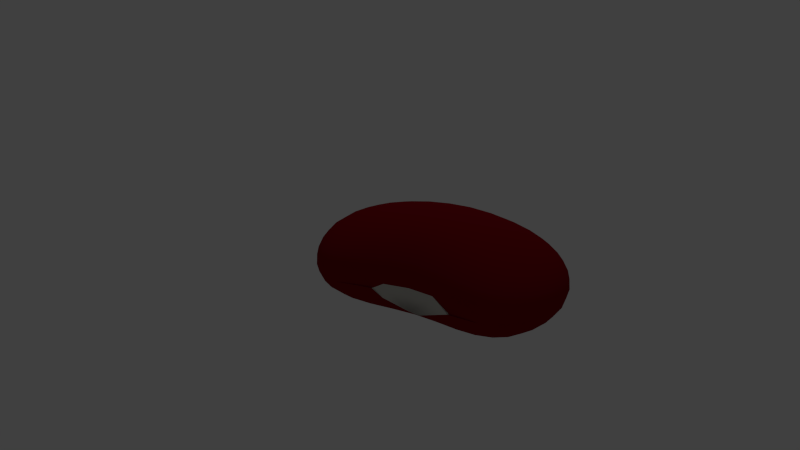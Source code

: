 # Source: LBSR_Bean.blend  (saved by Blender 2.73.0; exported with 4.5.12 LTS)
import bpy
from mathutils import Matrix  # noqa: F401  (used for matrix-valued properties, if any)

bpy.ops.wm.read_factory_settings(use_empty=True)
scene = bpy.context.scene
scene.name = 'Scene'

# ---- collections
col_collection_1 = bpy.data.collections.new('Collection 1'); scene.collection.children.link(col_collection_1)

# ---- materials (node trees are filled in below, after node groups)
mat_material = bpy.data.materials.new('Material')
mat_material.alpha_threshold = 0.0
mat_material.diffuse_color = (0.2266, 0.003594, 0.0079, 1.0)
mat_material.roughness = 0.5
mat_material.line_color = (0.0, 0.0, 0.0, 1.0)
mat_material_002 = bpy.data.materials.new('Material.002')
mat_material_002.alpha_threshold = 0.0
mat_material_002.roughness = 0.5

# ---- material node trees
mat_material_002.use_nodes = True; mat_material_002.node_tree.nodes.clear()
_N = mat_material_002.node_tree.nodes; _L = mat_material_002.node_tree.links
n0 = _N.new('ShaderNodeOutputMaterial'); n0.name = 'Material Output'; n0.location = (300, 300)
n1 = _N.new('ShaderNodeBsdfDiffuse'); n1.name = 'Diffuse BSDF'; n1.location = (10, 300)
n1.inputs[0].default_value = (0.6152, 0.5958, 0.5399, 1.0)
_L.new(n1.outputs[0], n0.inputs[0])
n0.is_active_output = True

# ---- world
world_world = bpy.data.worlds.new('World'); scene.world = world_world
world_world.color = (0.05088, 0.05088, 0.05088)
world_world.use_sun_shadow = False
world_world.sun_shadow_jitter_overblur = 0.0
world_world.cycles.sampling_method = 'MANUAL'
world_world.cycles.sample_map_resolution = 256

# ---- cameras
cam_camera = bpy.data.cameras.new('Camera')
cam_camera.clip_end = 100.0
cam_camera.lens = 35.0
cam_camera.sensor_width = 32.0
cam_camera.sensor_height = 18.0
cam_camera.ortho_scale = 7.314
cam_camera.dof.focus_distance = 0.0

# ---- lights
light_lamp = bpy.data.lights.new('Lamp', 'POINT')
light_lamp.transmission_factor = 0.0
light_lamp.cutoff_distance = 30.0
light_lamp.energy = 100.0
light_lamp.shadow_buffer_clip_start = 1.001
light_lamp.shadow_soft_size = 0.1
light_lamp.shadow_maximum_resolution = 0.006
light_lamp.use_absolute_resolution = True
light_lamp.cycles.use_multiple_importance_sampling = False

# ---- meshes
me_cube = bpy.data.meshes.new('Cube')
me_cube.from_pydata([(0.04257, 1.118e-07, -0.8492), (0.1784, 7.823e-08, -0.8346), (0.3375, 3.725e-08, -0.7912), (0.4884, -1.118e-08, -0.7189), (0.03265, -0.1723, -0.8346), (0.01202, -0.3375, -0.7912), (6.59e-05, -0.4884, -0.7189), (-0.07221, 1.416e-07, -0.8346), (-0.1752, 1.621e-07, -0.7912), (-0.2743, 1.751e-07, -0.7189), (0.03265, 0.1723, -0.8346), (0.01202, 0.3375, -0.7912), (6.609e-05, 0.4884, -0.7189), (0.1725, 0.1693, -0.8203), (0.3315, 0.1632, -0.7775), (0.4798, 0.1571, -0.7064), (0.1632, 0.3315, -0.7775), (0.319, 0.319, -0.7374), (0.4598, 0.3049, -0.6717), (0.1571, 0.4798, -0.7064), (0.3049, 0.4598, -0.6717), (0.4342, 0.4342, -0.6178), (0.1725, -0.1693, -0.8203), (0.1632, -0.3315, -0.7775), (0.1571, -0.4798, -0.7064), (0.3315, -0.1632, -0.7775), (0.319, -0.319, -0.7374), (0.3049, -0.4598, -0.6717), (0.4798, -0.1571, -0.7064), (0.4598, -0.3049, -0.6717), (0.4342, -0.4342, -0.6178), (-0.08625, -0.1693, -0.8203), (-0.192, -0.1632, -0.7775), (-0.2923, -0.1571, -0.7064), (-0.1182, -0.3315, -0.7775), (-0.2311, -0.319, -0.7374), (-0.3322, -0.3049, -0.6717), (-0.1459, -0.4798, -0.7064), (-0.2681, -0.4598, -0.6717), (-0.367, -0.4342, -0.6178), (-0.08625, 0.1693, -0.8203), (-0.1182, 0.3315, -0.7775), (-0.1459, 0.4798, -0.7064), (-0.192, 0.1632, -0.7775), (-0.2311, 0.319, -0.7374), (-0.2681, 0.4598, -0.6717), (-0.2923, 0.1571, -0.7064), (-0.3322, 0.3049, -0.6717), (-0.367, 0.4342, -0.6178), (0.01927, -1.634e-07, 0.8492), (0.01312, 0.1723, 0.8346), (0.002218, 0.3375, 0.7912), (5.215e-08, 0.4884, 0.7189), (-0.1061, -1.08e-07, 0.8346), (-0.2123, -4.657e-08, 0.7912), (-0.3072, 7.451e-09, 0.7189), (0.01312, -0.1723, 0.8346), (0.002218, -0.3375, 0.7912), (-2.533e-07, -0.4884, 0.7189), (0.1723, -2.198e-07, 0.8346), (0.3375, -2.626e-07, 0.7912), (0.4884, -2.98e-07, 0.7189), (0.1693, 0.1693, 0.8203), (0.1632, 0.3315, 0.7775), (0.1571, 0.4798, 0.7064), (0.3315, 0.1632, 0.7775), (0.319, 0.319, 0.7374), (0.3049, 0.4598, 0.6717), (0.4798, 0.1571, 0.7064), (0.4598, 0.3049, 0.6717), (0.4342, 0.4342, 0.6178), (-0.1162, 0.1693, 0.8203), (-0.2253, 0.1632, 0.7775), (-0.3218, 0.1571, 0.7064), (-0.1382, 0.3315, 0.7775), (-0.2554, 0.319, 0.7374), (-0.3547, 0.3049, 0.6717), (-0.1539, 0.4798, 0.7064), (-0.2819, 0.4598, 0.6717), (-0.3819, 0.4342, 0.6178), (-0.1162, -0.1693, 0.8203), (-0.1382, -0.3315, 0.7775), (-0.1539, -0.4798, 0.7064), (-0.2253, -0.1632, 0.7775), (-0.2554, -0.319, 0.7374), (-0.2819, -0.4598, 0.6717), (-0.3218, -0.1571, 0.7064), (-0.3547, -0.3049, 0.6717), (-0.3819, -0.4342, 0.6178), (0.1693, -0.1693, 0.8203), (0.3315, -0.1632, 0.7775), (0.4798, -0.1571, 0.7064), (0.1632, -0.3315, 0.7775), (0.319, -0.319, 0.7374), (0.4598, -0.3049, 0.6717), (0.1571, -0.4798, 0.7064), (0.3049, -0.4598, 0.6717), (0.4342, -0.4342, 0.6178), (0.8492, -2.519e-07, 0.0), (0.8346, 0.1723, 0.0), (0.7912, 0.3375, -9.313e-10), (0.7189, 0.4884, 0.0), (0.8346, -2.794e-07, 0.1723), (0.7912, -3.017e-07, 0.3375), (0.7189, -3.204e-07, 0.4884), (0.8346, -0.1723, 0.0), (0.7912, -0.3375, 9.313e-10), (0.7189, -0.4884, 0.0), (0.8346, -2.161e-07, -0.1723), (0.7912, -1.658e-07, -0.3375), (0.7189, -1.155e-07, -0.4884), (0.8203, 0.1693, -0.1693), (0.7775, 0.3315, -0.1632), (0.7064, 0.4798, -0.1571), (0.7775, 0.1632, -0.3315), (0.7374, 0.319, -0.319), (0.6717, 0.4598, -0.3049), (0.7064, 0.1571, -0.4798), (0.6717, 0.3049, -0.4598), (0.6178, 0.4342, -0.4342), (0.8203, 0.1693, 0.1693), (0.7775, 0.1632, 0.3315), (0.7064, 0.1571, 0.4798), (0.7775, 0.3315, 0.1632), (0.7374, 0.319, 0.319), (0.6717, 0.3049, 0.4598), (0.7064, 0.4798, 0.1571), (0.6717, 0.4598, 0.3049), (0.6178, 0.4342, 0.4342), (0.8203, -0.1693, 0.1693), (0.7775, -0.3315, 0.1632), (0.7064, -0.4798, 0.1571), (0.7775, -0.1632, 0.3315), (0.7374, -0.319, 0.319), (0.6717, -0.4598, 0.3049), (0.7064, -0.1571, 0.4798), (0.6717, -0.3049, 0.4598), (0.6178, -0.4342, 0.4342), (0.8203, -0.1693, -0.1693), (0.7775, -0.1632, -0.3315), (0.7064, -0.1571, -0.4798), (0.7775, -0.3315, -0.1632), (0.7374, -0.319, -0.319), (0.6717, -0.3049, -0.4598), (0.7064, -0.4798, -0.1571), (0.6717, -0.4598, -0.3049), (0.6178, -0.4342, -0.4342), (-2.515e-07, -0.8492, 0.0), (0.1723, -0.8346, 0.0), (0.3375, -0.7912, -9.313e-10), (0.4884, -0.7189, 0.0), (-2.757e-07, -0.8346, 0.1723), (-2.868e-07, -0.7912, 0.3375), (-2.906e-07, -0.7189, 0.4884), (-0.1723, -0.8346, 0.0), (-0.3375, -0.7912, 9.313e-10), (-0.4884, -0.7189, 0.0), (-2.235e-07, -0.8346, -0.1723), (-1.9e-07, -0.7912, -0.3375), (-1.49e-07, -0.7189, -0.4884), (0.1693, -0.8203, -0.1693), (0.3315, -0.7775, -0.1632), (0.4798, -0.7064, -0.1571), (0.1632, -0.7775, -0.3315), (0.319, -0.7374, -0.319), (0.4598, -0.6717, -0.3049), (0.1571, -0.7064, -0.4798), (0.3049, -0.6717, -0.4598), (0.4342, -0.6178, -0.4342), (0.1693, -0.8203, 0.1693), (0.1632, -0.7775, 0.3315), (0.1571, -0.7064, 0.4798), (0.3315, -0.7775, 0.1632), (0.319, -0.7374, 0.319), (0.3049, -0.6717, 0.4598), (0.4798, -0.7064, 0.1571), (0.4598, -0.6717, 0.3049), (0.4342, -0.6178, 0.4342), (-0.1693, -0.8203, 0.1693), (-0.3315, -0.7775, 0.1632), (-0.4798, -0.7064, 0.1571), (-0.1632, -0.7775, 0.3315), (-0.319, -0.7374, 0.319), (-0.4596, -0.6717, 0.3049), (-0.1571, -0.7064, 0.4798), (-0.3049, -0.6717, 0.4598), (-0.4298, -0.6178, 0.4342), (-0.1693, -0.8203, -0.1693), (-0.1632, -0.7775, -0.3315), (-0.1571, -0.7064, -0.4798), (-0.3315, -0.7775, -0.1632), (-0.319, -0.7374, -0.319), (-0.3049, -0.6717, -0.4598), (-0.4798, -0.7064, -0.1571), (-0.4589, -0.6717, -0.3049), (-0.4265, -0.6178, -0.4342), (-0.5927, 1.763e-07, -0.2661), (-0.6147, -0.08368, -0.2564), (-0.6505, -0.2902, -0.01642), (-0.6583, -0.4884, 0.0), (-0.5781, 1.527e-07, 0.1723), (-0.5347, 1.22e-07, 0.3375), (-0.4702, 9.313e-08, 0.4884), (-0.6147, 0.1723, -0.1143), (-0.6505, 0.2333, 0.06935), (-0.6583, 0.4884, 0.0), (-0.5781, 1.863e-07, -0.1723), (-0.5347, 1.853e-07, -0.3375), (-0.4624, 1.9e-07, -0.4884), (-0.5992, -0.1693, -0.1693), (-0.6338, -0.3315, -0.1632), (-0.6416, -0.4798, -0.1571), (-0.5541, -0.1632, -0.3315), (-0.587, -0.319, -0.319), (-0.5963, -0.4598, -0.3049), (-0.4807, -0.1571, -0.4798), (-0.5139, -0.3049, -0.4598), (-0.5298, -0.4342, -0.4342), (-0.5992, -0.1693, 0.1789), (-0.5541, -0.1632, 0.3315), (-0.4879, -0.1571, 0.4798), (-0.6338, -0.2943, -0.02438), (-0.587, -0.319, 0.319), (-0.5207, -0.3049, 0.4598), (-0.6416, -0.4798, 0.1571), (-0.5973, -0.4598, 0.3049), (-0.5362, -0.4342, 0.4342), (-0.5992, 0.1693, 0.1445), (-0.6338, 0.2292, 0.05879), (-0.6416, 0.4798, 0.1571), (-0.5541, 0.1632, 0.3315), (-0.587, 0.319, 0.319), (-0.5973, 0.4598, 0.3049), (-0.4879, 0.1571, 0.4798), (-0.5207, 0.3049, 0.4598), (-0.5362, 0.4342, 0.4342), (-0.5992, 0.1693, -0.1693), (-0.5541, 0.1632, -0.3315), (-0.4807, 0.1571, -0.4798), (-0.6338, 0.3315, -0.1632), (-0.587, 0.319, -0.319), (-0.5139, 0.3049, -0.4598), (-0.6416, 0.4798, -0.1571), (-0.5963, 0.4598, -0.3049), (-0.5298, 0.4342, -0.4342), (1.899e-07, 0.8492, 0.0), (0.1723, 0.8346, 0.0), (0.3375, 0.7912, 9.313e-10), (0.4884, 0.7189, 0.0), (1.863e-07, 0.8346, -0.1723), (1.714e-07, 0.7912, -0.3375), (1.639e-07, 0.7189, -0.4884), (-0.1723, 0.8346, 0.0), (-0.3375, 0.7912, -9.313e-10), (-0.4884, 0.7189, 0.0), (1.825e-07, 0.8346, 0.1723), (1.602e-07, 0.7912, 0.3375), (1.378e-07, 0.7189, 0.4884), (0.1693, 0.8203, 0.1693), (0.3315, 0.7775, 0.1632), (0.4798, 0.7064, 0.1571), (0.1632, 0.7775, 0.3315), (0.319, 0.7374, 0.319), (0.4598, 0.6717, 0.3049), (0.1571, 0.7064, 0.4798), (0.3049, 0.6717, 0.4598), (0.4342, 0.6178, 0.4342), (0.1693, 0.8203, -0.1693), (0.1632, 0.7775, -0.3315), (0.1571, 0.7064, -0.4798), (0.3315, 0.7775, -0.1632), (0.319, 0.7374, -0.319), (0.3049, 0.6717, -0.4598), (0.4798, 0.7064, -0.1571), (0.4598, 0.6717, -0.3049), (0.4342, 0.6178, -0.4342), (-0.1693, 0.8203, -0.1693), (-0.3315, 0.7775, -0.1632), (-0.4798, 0.7064, -0.1571), (-0.1632, 0.7775, -0.3315), (-0.319, 0.7374, -0.319), (-0.4589, 0.6717, -0.3049), (-0.1571, 0.7064, -0.4798), (-0.3049, 0.6717, -0.4598), (-0.4265, 0.6178, -0.4342), (-0.1693, 0.8203, 0.1693), (-0.1632, 0.7775, 0.3315), (-0.1571, 0.7064, 0.4798), (-0.3315, 0.7775, 0.1632), (-0.319, 0.7374, 0.319), (-0.3049, 0.6717, 0.4598), (-0.4798, 0.7064, 0.1571), (-0.4596, 0.6717, 0.3049), (-0.4298, 0.6178, 0.4342), (0.54, 0.4199, -0.54), (0.5795, 0.2976, -0.5795), (0.6071, 0.1541, -0.6071), (0.6179, -6.24e-08, -0.6179), (0.6071, -0.1541, -0.6071), (0.5795, -0.2976, -0.5795), (0.54, -0.4199, -0.54), (0.4199, 0.54, -0.54), (0.2976, 0.5795, -0.5795), (0.1541, 0.6071, -0.6071), (1.448e-07, 0.6179, -0.6179), (-0.1541, 0.6071, -0.6071), (-0.2908, 0.5795, -0.5795), (-0.3935, 0.54, -0.54), (0.54, 0.54, -0.4199), (0.5795, 0.5795, -0.2976), (0.6071, 0.6071, -0.1541), (0.6179, 0.6179, 0.0), (0.6071, 0.6071, 0.1541), (0.5795, 0.5795, 0.2976), (0.54, 0.54, 0.4199), (0.4199, -0.54, -0.54), (0.2976, -0.5795, -0.5795), (0.1541, -0.6071, -0.6071), (-1.029e-07, -0.6179, -0.6179), (-0.1541, -0.6071, -0.6071), (-0.2908, -0.5795, -0.5795), (-0.3935, -0.54, -0.54), (0.54, -0.54, -0.4199), (0.5795, -0.5795, -0.2976), (0.6071, -0.6071, -0.1541), (0.6179, -0.6179, 0.0), (0.6071, -0.6071, 0.1541), (0.5795, -0.5795, 0.2976), (0.54, -0.54, 0.4199), (-0.4517, -0.4199, -0.54), (-0.4263, -0.2976, -0.5795), (-0.3898, -0.1541, -0.6071), (-0.3716, 1.863e-07, -0.6179), (-0.3898, 0.1541, -0.6071), (-0.4263, 0.2976, -0.5795), (-0.4517, 0.4199, -0.54), (-0.5042, -0.54, -0.4199), (-0.5564, -0.5795, -0.2976), (-0.5933, -0.6071, -0.1541), (-0.6078, -0.6179, 0.0), (-0.5934, -0.6071, 0.1541), (-0.5587, -0.5795, 0.2976), (-0.5096, -0.54, 0.4199), (-0.5042, 0.54, -0.4199), (-0.5564, 0.5795, -0.2976), (-0.5933, 0.6071, -0.1541), (-0.6078, 0.6179, 0.0), (-0.5934, 0.6071, 0.1541), (-0.5587, 0.5795, 0.2976), (-0.5096, 0.54, 0.4199), (0.54, 0.4199, 0.54), (0.5795, 0.2976, 0.5795), (0.6071, 0.1541, 0.6071), (0.6179, -3.185e-07, 0.6179), (0.6071, -0.1541, 0.6071), (0.5795, -0.2976, 0.5795), (0.54, -0.4199, 0.54), (0.4199, 0.54, 0.54), (0.2976, 0.5795, 0.5795), (0.1541, 0.6071, 0.6071), (1.034e-07, 0.6179, 0.6179), (-0.1541, 0.6071, 0.6071), (-0.2954, 0.5795, 0.5795), (-0.4016, 0.54, 0.54), (0.4199, -0.54, 0.54), (0.2976, -0.5795, 0.5795), (0.1541, -0.6071, 0.6071), (-2.808e-07, -0.6179, 0.6179), (-0.1541, -0.6071, 0.6071), (-0.2954, -0.5795, 0.5795), (-0.4016, -0.54, 0.54), (-0.4635, -0.4199, 0.54), (-0.4423, -0.2976, 0.5795), (-0.4099, -0.1541, 0.6071), (-0.3941, 5.681e-08, 0.6179), (-0.4099, 0.1541, 0.6071), (-0.4423, 0.2976, 0.5795), (-0.4635, 0.4199, 0.54), (0.5015, 0.5015, -0.5015), (0.5015, -0.5015, -0.5015), (-0.4535, -0.5015, -0.5015), (-0.4535, 0.5015, -0.5015), (0.5015, 0.5015, 0.5015), (0.5015, -0.5015, 0.5015), (-0.4623, -0.5015, 0.5015), (-0.4623, 0.5015, 0.5015)], [], [(0, 10, 13, 1), (1, 13, 14, 2), (2, 14, 15, 3), (3, 15, 296, 297), (10, 11, 16, 13), (13, 16, 17, 14), (14, 17, 18, 15), (15, 18, 295, 296), (11, 12, 19, 16), (16, 19, 20, 17), (17, 20, 21, 18), (18, 21, 294, 295), (12, 304, 303, 19), (19, 303, 302, 20), (20, 302, 301, 21), (21, 301, 378, 294), (0, 1, 22, 4), (4, 22, 23, 5), (5, 23, 24, 6), (6, 24, 317, 318), (1, 2, 25, 22), (22, 25, 26, 23), (23, 26, 27, 24), (24, 27, 316, 317), (2, 3, 28, 25), (25, 28, 29, 26), (26, 29, 30, 27), (27, 30, 315, 316), (3, 297, 298, 28), (28, 298, 299, 29), (29, 299, 300, 30), (30, 300, 379, 315), (0, 4, 31, 7), (7, 31, 32, 8), (8, 32, 33, 9), (9, 33, 331, 332), (4, 5, 34, 31), (31, 34, 35, 32), (32, 35, 36, 33), (33, 36, 330, 331), (5, 6, 37, 34), (34, 37, 38, 35), (35, 38, 39, 36), (36, 39, 329, 330), (6, 318, 319, 37), (37, 319, 320, 38), (38, 320, 321, 39), (39, 321, 380, 329), (0, 7, 40, 10), (10, 40, 41, 11), (11, 41, 42, 12), (12, 42, 305, 304), (7, 8, 43, 40), (40, 43, 44, 41), (41, 44, 45, 42), (42, 45, 306, 305), (8, 9, 46, 43), (43, 46, 47, 44), (44, 47, 48, 45), (45, 48, 307, 306), (9, 332, 333, 46), (46, 333, 334, 47), (47, 334, 335, 48), (48, 335, 381, 307), (49, 59, 62, 50), (50, 62, 63, 51), (51, 63, 64, 52), (52, 64, 359, 360), (59, 60, 65, 62), (62, 65, 66, 63), (63, 66, 67, 64), (64, 67, 358, 359), (60, 61, 68, 65), (65, 68, 69, 66), (66, 69, 70, 67), (67, 70, 357, 358), (61, 353, 352, 68), (68, 352, 351, 69), (69, 351, 350, 70), (70, 350, 382, 357), (49, 50, 71, 53), (53, 71, 72, 54), (54, 72, 73, 55), (55, 73, 375, 374), (50, 51, 74, 71), (71, 74, 75, 72), (72, 75, 76, 73), (73, 76, 376, 375), (51, 52, 77, 74), (74, 77, 78, 75), (75, 78, 79, 76), (76, 79, 377, 376), (52, 360, 361, 77), (77, 361, 362, 78), (78, 362, 363, 79), (79, 363, 385, 377), (49, 53, 80, 56), (56, 80, 81, 57), (57, 81, 82, 58), (58, 82, 368, 367), (53, 54, 83, 80), (80, 83, 84, 81), (81, 84, 85, 82), (82, 85, 369, 368), (54, 55, 86, 83), (83, 86, 87, 84), (84, 87, 88, 85), (85, 88, 370, 369), (55, 374, 373, 86), (86, 373, 372, 87), (87, 372, 371, 88), (88, 371, 384, 370), (49, 56, 89, 59), (59, 89, 90, 60), (60, 90, 91, 61), (61, 91, 354, 353), (56, 57, 92, 89), (89, 92, 93, 90), (90, 93, 94, 91), (91, 94, 355, 354), (57, 58, 95, 92), (92, 95, 96, 93), (93, 96, 97, 94), (94, 97, 356, 355), (58, 367, 366, 95), (95, 366, 365, 96), (96, 365, 364, 97), (97, 364, 383, 356), (98, 108, 111, 99), (99, 111, 112, 100), (100, 112, 113, 101), (101, 113, 310, 311), (108, 109, 114, 111), (111, 114, 115, 112), (112, 115, 116, 113), (113, 116, 309, 310), (109, 110, 117, 114), (114, 117, 118, 115), (115, 118, 119, 116), (116, 119, 308, 309), (110, 297, 296, 117), (117, 296, 295, 118), (118, 295, 294, 119), (119, 294, 378, 308), (98, 99, 120, 102), (102, 120, 121, 103), (103, 121, 122, 104), (104, 122, 352, 353), (99, 100, 123, 120), (120, 123, 124, 121), (121, 124, 125, 122), (122, 125, 351, 352), (100, 101, 126, 123), (123, 126, 127, 124), (124, 127, 128, 125), (125, 128, 350, 351), (101, 311, 312, 126), (126, 312, 313, 127), (127, 313, 314, 128), (128, 314, 382, 350), (98, 102, 129, 105), (105, 129, 130, 106), (106, 130, 131, 107), (107, 131, 326, 325), (102, 103, 132, 129), (129, 132, 133, 130), (130, 133, 134, 131), (131, 134, 327, 326), (103, 104, 135, 132), (132, 135, 136, 133), (133, 136, 137, 134), (134, 137, 328, 327), (104, 353, 354, 135), (135, 354, 355, 136), (136, 355, 356, 137), (137, 356, 383, 328), (98, 105, 138, 108), (108, 138, 139, 109), (109, 139, 140, 110), (110, 140, 298, 297), (105, 106, 141, 138), (138, 141, 142, 139), (139, 142, 143, 140), (140, 143, 299, 298), (106, 107, 144, 141), (141, 144, 145, 142), (142, 145, 146, 143), (143, 146, 300, 299), (107, 325, 324, 144), (144, 324, 323, 145), (145, 323, 322, 146), (146, 322, 379, 300), (147, 157, 160, 148), (148, 160, 161, 149), (149, 161, 162, 150), (150, 162, 324, 325), (157, 158, 163, 160), (160, 163, 164, 161), (161, 164, 165, 162), (162, 165, 323, 324), (158, 159, 166, 163), (163, 166, 167, 164), (164, 167, 168, 165), (165, 168, 322, 323), (159, 318, 317, 166), (166, 317, 316, 167), (167, 316, 315, 168), (168, 315, 379, 322), (147, 148, 169, 151), (151, 169, 170, 152), (152, 170, 171, 153), (153, 171, 366, 367), (148, 149, 172, 169), (169, 172, 173, 170), (170, 173, 174, 171), (171, 174, 365, 366), (149, 150, 175, 172), (172, 175, 176, 173), (173, 176, 177, 174), (174, 177, 364, 365), (150, 325, 326, 175), (175, 326, 327, 176), (176, 327, 328, 177), (177, 328, 383, 364), (147, 151, 178, 154), (154, 178, 179, 155), (155, 179, 180, 156), (156, 180, 340, 339), (151, 152, 181, 178), (178, 181, 182, 179), (179, 182, 183, 180), (180, 183, 341, 340), (152, 153, 184, 181), (181, 184, 185, 182), (182, 185, 186, 183), (183, 186, 342, 341), (153, 367, 368, 184), (184, 368, 369, 185), (185, 369, 370, 186), (186, 370, 384, 342), (147, 154, 187, 157), (157, 187, 188, 158), (158, 188, 189, 159), (159, 189, 319, 318), (154, 155, 190, 187), (187, 190, 191, 188), (188, 191, 192, 189), (189, 192, 320, 319), (155, 156, 193, 190), (190, 193, 194, 191), (191, 194, 195, 192), (192, 195, 321, 320), (156, 339, 338, 193), (193, 338, 337, 194), (194, 337, 336, 195), (195, 336, 380, 321), (196, 206, 209, 197), (197, 209, 210, 198), (198, 210, 211, 199), (199, 211, 338, 339), (206, 207, 212, 209), (209, 212, 213, 210), (210, 213, 214, 211), (211, 214, 337, 338), (207, 208, 215, 212), (212, 215, 216, 213), (213, 216, 217, 214), (214, 217, 336, 337), (208, 332, 331, 215), (215, 331, 330, 216), (216, 330, 329, 217), (217, 329, 380, 336), (196, 197, 218, 200), (200, 218, 219, 201), (201, 219, 220, 202), (202, 220, 373, 374), (197, 198, 221, 218), (218, 221, 222, 219), (219, 222, 223, 220), (220, 223, 372, 373), (198, 199, 224, 221), (221, 224, 225, 222), (222, 225, 226, 223), (223, 226, 371, 372), (199, 339, 340, 224), (224, 340, 341, 225), (225, 341, 342, 226), (226, 342, 384, 371), (196, 200, 227, 203), (203, 227, 228, 204), (204, 228, 229, 205), (205, 229, 347, 346), (200, 201, 230, 227), (227, 230, 231, 228), (228, 231, 232, 229), (229, 232, 348, 347), (201, 202, 233, 230), (230, 233, 234, 231), (231, 234, 235, 232), (232, 235, 349, 348), (202, 374, 375, 233), (233, 375, 376, 234), (234, 376, 377, 235), (235, 377, 385, 349), (196, 203, 236, 206), (206, 236, 237, 207), (207, 237, 238, 208), (208, 238, 333, 332), (203, 204, 239, 236), (236, 239, 240, 237), (237, 240, 241, 238), (238, 241, 334, 333), (204, 205, 242, 239), (239, 242, 243, 240), (240, 243, 244, 241), (241, 244, 335, 334), (205, 346, 345, 242), (242, 345, 344, 243), (243, 344, 343, 244), (244, 343, 381, 335), (245, 255, 258, 246), (246, 258, 259, 247), (247, 259, 260, 248), (248, 260, 312, 311), (255, 256, 261, 258), (258, 261, 262, 259), (259, 262, 263, 260), (260, 263, 313, 312), (256, 257, 264, 261), (261, 264, 265, 262), (262, 265, 266, 263), (263, 266, 314, 313), (257, 360, 359, 264), (264, 359, 358, 265), (265, 358, 357, 266), (266, 357, 382, 314), (245, 246, 267, 249), (249, 267, 268, 250), (250, 268, 269, 251), (251, 269, 303, 304), (246, 247, 270, 267), (267, 270, 271, 268), (268, 271, 272, 269), (269, 272, 302, 303), (247, 248, 273, 270), (270, 273, 274, 271), (271, 274, 275, 272), (272, 275, 301, 302), (248, 311, 310, 273), (273, 310, 309, 274), (274, 309, 308, 275), (275, 308, 378, 301), (245, 249, 276, 252), (252, 276, 277, 253), (253, 277, 278, 254), (254, 278, 345, 346), (249, 250, 279, 276), (276, 279, 280, 277), (277, 280, 281, 278), (278, 281, 344, 345), (250, 251, 282, 279), (279, 282, 283, 280), (280, 283, 284, 281), (281, 284, 343, 344), (251, 304, 305, 282), (282, 305, 306, 283), (283, 306, 307, 284), (284, 307, 381, 343), (245, 252, 285, 255), (255, 285, 286, 256), (256, 286, 287, 257), (257, 287, 361, 360), (252, 253, 288, 285), (285, 288, 289, 286), (286, 289, 290, 287), (287, 290, 362, 361), (253, 254, 291, 288), (288, 291, 292, 289), (289, 292, 293, 290), (290, 293, 363, 362), (254, 346, 347, 291), (291, 347, 348, 292), (292, 348, 349, 293), (293, 349, 385, 363)])
me_cube.polygons.foreach_set('use_smooth', [True] * 384)
me_cube.polygons.foreach_set('material_index', [0, 0, 0, 0, 0, 0, 0, 0, 0, 0, 0, 0, 0, 0, 0, 0, 0, 0, 0, 0, 0, 0, 0, 0, 0, 0, 0, 0, 0, 0, 0, 0, 0, 0, 0, 0, 0, 0, 0, 0, 0, 0, 0, 0, 0, 0, 0, 0, 0, 0, 0, 0, 0, 0, 0, 0, 0, 0, 0, 0, 0, 0, 0, 0, 0, 0, 0, 0, 0, 0, 0, 0, 0, 0, 0, 0, 0, 0, 0, 0, 0, 0, 0, 0, 0, 0, 0, 0, 0, 0, 0, 0, 0, 0, 0, 0, 0, 0, 0, 0, 0, 0, 0, 0, 0, 0, 0, 0, 0, 0, 0, 0, 0, 0, 0, 0, 0, 0, 0, 0, 0, 0, 0, 0, 0, 0, 0, 0, 0, 0, 0, 0, 0, 0, 0, 0, 0, 0, 0, 0, 0, 0, 0, 0, 0, 0, 0, 0, 0, 0, 0, 0, 0, 0, 0, 0, 0, 0, 0, 0, 0, 0, 0, 0, 0, 0, 0, 0, 0, 0, 0, 0, 0, 0, 0, 0, 0, 0, 0, 0, 0, 0, 0, 0, 0, 0, 0, 0, 0, 0, 0, 0, 0, 0, 0, 0, 0, 0, 0, 0, 0, 0, 0, 0, 0, 0, 0, 0, 0, 0, 0, 0, 0, 0, 0, 0, 0, 0, 0, 0, 0, 0, 0, 0, 0, 0, 0, 0, 0, 0, 0, 0, 0, 0, 0, 0, 0, 0, 0, 0, 0, 0, 0, 0, 0, 0, 0, 0, 0, 0, 0, 0, 0, 0, 0, 0, 0, 0, 0, 0, 0, 0, 0, 0, 0, 0, 0, 0, 0, 0, 0, 0, 1, 0, 0, 0, 1, 0, 0, 0, 0, 0, 0, 0, 0, 0, 0, 0, 1, 1, 0, 0, 0, 0, 0, 0, 0, 0, 0, 0, 0, 0, 0, 0, 0, 0, 0, 0, 0, 0, 0, 0, 0, 0, 0, 0, 0, 0, 0, 0, 0, 0, 0, 0, 0, 0, 0, 0, 0, 0, 0, 0, 0, 0, 0, 0, 0, 0, 0, 0, 0, 0, 0, 0, 0, 0, 0, 0, 0, 0, 0, 0, 0, 0, 0, 0, 0, 0, 0, 0, 0, 0, 0, 0, 0, 0, 0, 0, 0, 0, 0, 0, 0, 0, 0, 0, 0, 0, 0, 0, 0, 0, 0, 0])
_uv = me_cube.uv_layers.new(name='UVMap')
_uv.uv.foreach_set('vector', [0.4923, 0.4947, 0.4748, 0.4949, 0.4758, 0.5056, 0.4926, 0.5051, 0.4926, 0.5051, 0.4758, 0.5056, 0.4771, 0.5182, 0.493, 0.5178, 0.493, 0.5178, 0.4771, 0.5182, 0.4782, 0.5307, 0.4934, 0.5305, 0.4934, 0.5305, 0.4782, 0.5307, 0.4789, 0.5425, 0.4937, 0.5425, 0.4748, 0.4949, 0.4579, 0.4952, 0.4595, 0.5067, 0.4758, 0.5056, 0.4758, 0.5056, 0.4595, 0.5067, 0.4617, 0.519, 0.4771, 0.5182, 0.4771, 0.5182, 0.4617, 0.519, 0.4638, 0.5309, 0.4782, 0.5307, 0.4782, 0.5307, 0.4638, 0.5309, 0.465, 0.542, 0.4789, 0.5425, 0.4579, 0.4952, 0.4422, 0.4972, 0.4444, 0.5091, 0.4595, 0.5067, 0.4595, 0.5067, 0.4444, 0.5091, 0.4475, 0.5207, 0.4617, 0.519, 0.4617, 0.519, 0.4475, 0.5207, 0.4509, 0.5313, 0.4638, 0.5309, 0.4638, 0.5309, 0.4509, 0.5313, 0.4528, 0.5411, 0.465, 0.542, 0.4422, 0.4972, 0.4285, 0.5011, 0.4312, 0.5127, 0.4444, 0.5091, 0.4444, 0.5091, 0.4312, 0.5127, 0.4353, 0.5237, 0.4475, 0.5207, 0.4475, 0.5207, 0.4353, 0.5237, 0.4402, 0.5334, 0.4509, 0.5313, 0.4509, 0.5313, 0.4402, 0.5334, 0.4445, 0.5401, 0.4528, 0.5411, 0.4923, 0.4947, 0.4926, 0.5051, 0.5095, 0.5048, 0.5097, 0.4941, 0.5097, 0.4941, 0.5095, 0.5048, 0.5257, 0.5053, 0.5265, 0.4937, 0.5265, 0.4937, 0.5257, 0.5053, 0.5408, 0.5071, 0.5422, 0.495, 0.5422, 0.495, 0.5408, 0.5071, 0.554, 0.5101, 0.5559, 0.4983, 0.4926, 0.5051, 0.493, 0.5178, 0.509, 0.5175, 0.5095, 0.5048, 0.5095, 0.5048, 0.509, 0.5175, 0.5243, 0.5178, 0.5257, 0.5053, 0.5257, 0.5053, 0.5243, 0.5178, 0.5384, 0.5188, 0.5408, 0.5071, 0.5408, 0.5071, 0.5384, 0.5188, 0.5507, 0.5214, 0.554, 0.5101, 0.493, 0.5178, 0.4934, 0.5305, 0.5085, 0.5301, 0.509, 0.5175, 0.509, 0.5175, 0.5085, 0.5301, 0.5229, 0.5297, 0.5243, 0.5178, 0.5243, 0.5178, 0.5229, 0.5297, 0.5357, 0.5296, 0.5384, 0.5188, 0.5384, 0.5188, 0.5357, 0.5296, 0.5463, 0.5313, 0.5507, 0.5214, 0.4934, 0.5305, 0.4937, 0.5425, 0.5084, 0.542, 0.5085, 0.5301, 0.5085, 0.5301, 0.5084, 0.542, 0.5222, 0.5409, 0.5229, 0.5297, 0.5229, 0.5297, 0.5222, 0.5409, 0.5342, 0.5395, 0.5357, 0.5296, 0.5357, 0.5296, 0.5342, 0.5395, 0.5424, 0.5382, 0.5463, 0.5313, 0.4923, 0.4947, 0.5097, 0.4941, 0.5093, 0.4857, 0.4919, 0.4866, 0.4919, 0.4866, 0.5093, 0.4857, 0.5086, 0.479, 0.4916, 0.4802, 0.4916, 0.4802, 0.5086, 0.479, 0.5079, 0.4734, 0.4912, 0.4748, 0.4912, 0.4748, 0.5079, 0.4734, 0.5075, 0.469, 0.4908, 0.4705, 0.5097, 0.4941, 0.5265, 0.4937, 0.5261, 0.4843, 0.5093, 0.4857, 0.5093, 0.4857, 0.5261, 0.4843, 0.5251, 0.4769, 0.5086, 0.479, 0.5086, 0.479, 0.5251, 0.4769, 0.5238, 0.4711, 0.5079, 0.4734, 0.5079, 0.4734, 0.5238, 0.4711, 0.5233, 0.4665, 0.5075, 0.469, 0.5265, 0.4937, 0.5422, 0.495, 0.5419, 0.4843, 0.5261, 0.4843, 0.5261, 0.4843, 0.5419, 0.4843, 0.5403, 0.4759, 0.5251, 0.4769, 0.5251, 0.4769, 0.5403, 0.4759, 0.538, 0.4698, 0.5238, 0.4711, 0.5238, 0.4711, 0.538, 0.4698, 0.5369, 0.4655, 0.5233, 0.4665, 0.5422, 0.495, 0.5559, 0.4983, 0.5557, 0.4869, 0.5419, 0.4843, 0.5419, 0.4843, 0.5557, 0.4869, 0.5535, 0.477, 0.5403, 0.4759, 0.5403, 0.4759, 0.5535, 0.477, 0.5499, 0.4701, 0.538, 0.4698, 0.538, 0.4698, 0.5499, 0.4701, 0.5461, 0.4665, 0.5369, 0.4655, 0.4923, 0.4947, 0.4919, 0.4866, 0.4745, 0.4864, 0.4748, 0.4949, 0.4748, 0.4949, 0.4745, 0.4864, 0.4575, 0.4858, 0.4579, 0.4952, 0.4579, 0.4952, 0.4575, 0.4858, 0.4416, 0.4865, 0.4422, 0.4972, 0.4422, 0.4972, 0.4416, 0.4865, 0.4278, 0.4897, 0.4285, 0.5011, 0.4919, 0.4866, 0.4916, 0.4802, 0.4745, 0.4797, 0.4745, 0.4864, 0.4745, 0.4864, 0.4745, 0.4797, 0.4578, 0.4784, 0.4575, 0.4858, 0.4575, 0.4858, 0.4578, 0.4784, 0.4424, 0.4781, 0.4416, 0.4865, 0.4416, 0.4865, 0.4424, 0.4781, 0.429, 0.4798, 0.4278, 0.4897, 0.4916, 0.4802, 0.4912, 0.4748, 0.4744, 0.4742, 0.4745, 0.4797, 0.4745, 0.4797, 0.4744, 0.4742, 0.4583, 0.4726, 0.4578, 0.4784, 0.4578, 0.4784, 0.4583, 0.4726, 0.4439, 0.4719, 0.4424, 0.4781, 0.4424, 0.4781, 0.4439, 0.4719, 0.4319, 0.4728, 0.429, 0.4798, 0.4912, 0.4748, 0.4908, 0.4705, 0.474, 0.4697, 0.4744, 0.4742, 0.4744, 0.4742, 0.474, 0.4697, 0.4581, 0.468, 0.4583, 0.4726, 0.4583, 0.4726, 0.4581, 0.468, 0.4444, 0.4676, 0.4439, 0.4719, 0.4439, 0.4719, 0.4444, 0.4676, 0.4352, 0.469, 0.4319, 0.4728, 0.4909, 0.5595, 0.4914, 0.57, 0.4725, 0.5695, 0.4712, 0.5587, 0.4712, 0.5587, 0.4725, 0.5695, 0.4545, 0.5675, 0.4524, 0.5563, 0.4524, 0.5563, 0.4545, 0.5675, 0.4384, 0.5643, 0.4356, 0.5533, 0.4356, 0.5533, 0.4384, 0.5643, 0.4248, 0.56, 0.4216, 0.5493, 0.4914, 0.57, 0.492, 0.5796, 0.4742, 0.5789, 0.4725, 0.5695, 0.4725, 0.5695, 0.4742, 0.5789, 0.4573, 0.5766, 0.4545, 0.5675, 0.4545, 0.5675, 0.4573, 0.5766, 0.4422, 0.5731, 0.4384, 0.5643, 0.4384, 0.5643, 0.4422, 0.5731, 0.4297, 0.5689, 0.4248, 0.56, 0.492, 0.5796, 0.4925, 0.5865, 0.4758, 0.5857, 0.4742, 0.5789, 0.4742, 0.5789, 0.4758, 0.5857, 0.4601, 0.5832, 0.4573, 0.5766, 0.4573, 0.5766, 0.4601, 0.5832, 0.4464, 0.5794, 0.4422, 0.5731, 0.4422, 0.5731, 0.4464, 0.5794, 0.4354, 0.5754, 0.4297, 0.5689, 0.4925, 0.5865, 0.4929, 0.5906, 0.4769, 0.5897, 0.4758, 0.5857, 0.4758, 0.5857, 0.4769, 0.5897, 0.462, 0.5871, 0.4601, 0.5832, 0.4601, 0.5832, 0.462, 0.5871, 0.4491, 0.5831, 0.4464, 0.5794, 0.4464, 0.5794, 0.4491, 0.5831, 0.4405, 0.5791, 0.4354, 0.5754, 0.4909, 0.5595, 0.4712, 0.5587, 0.4708, 0.5483, 0.4905, 0.5493, 0.4905, 0.5493, 0.4708, 0.5483, 0.4709, 0.5378, 0.4901, 0.539, 0.4901, 0.539, 0.4709, 0.5378, 0.4711, 0.5268, 0.4899, 0.5282, 0.4899, 0.5282, 0.4711, 0.5268, 0.4712, 0.5152, 0.4896, 0.5166, 0.4712, 0.5587, 0.4524, 0.5563, 0.4519, 0.545, 0.4708, 0.5483, 0.4708, 0.5483, 0.4519, 0.545, 0.4524, 0.534, 0.4709, 0.5378, 0.4709, 0.5378, 0.4524, 0.534, 0.4534, 0.523, 0.4711, 0.5268, 0.4711, 0.5268, 0.4534, 0.523, 0.4539, 0.5117, 0.4712, 0.5152, 0.4524, 0.5563, 0.4356, 0.5533, 0.4349, 0.541, 0.4519, 0.545, 0.4519, 0.545, 0.4349, 0.541, 0.4359, 0.5293, 0.4524, 0.534, 0.4524, 0.534, 0.4359, 0.5293, 0.4381, 0.5187, 0.4534, 0.523, 0.4534, 0.523, 0.4381, 0.5187, 0.4392, 0.5085, 0.4539, 0.5117, 0.4356, 0.5533, 0.4216, 0.5493, 0.4209, 0.5371, 0.4349, 0.541, 0.4349, 0.541, 0.4209, 0.5371, 0.4223, 0.5246, 0.4359, 0.5293, 0.4359, 0.5293, 0.4223, 0.5246, 0.4257, 0.514, 0.4381, 0.5187, 0.4381, 0.5187, 0.4257, 0.514, 0.4297, 0.5072, 0.4392, 0.5085, 0.4909, 0.5595, 0.4905, 0.5493, 0.5102, 0.5475, 0.5106, 0.558, 0.5106, 0.558, 0.5102, 0.5475, 0.5291, 0.5435, 0.5295, 0.5549, 0.5295, 0.5549, 0.5291, 0.5435, 0.5463, 0.5389, 0.5466, 0.5513, 0.5466, 0.5513, 0.5463, 0.5389, 0.5607, 0.5343, 0.5609, 0.5466, 0.4905, 0.5493, 0.4901, 0.539, 0.5094, 0.537, 0.5102, 0.5475, 0.5102, 0.5475, 0.5094, 0.537, 0.5278, 0.5325, 0.5291, 0.5435, 0.5291, 0.5435, 0.5278, 0.5325, 0.5444, 0.5272, 0.5463, 0.5389, 0.5463, 0.5389, 0.5444, 0.5272, 0.5583, 0.5218, 0.5607, 0.5343, 0.4901, 0.539, 0.4899, 0.5282, 0.5085, 0.5261, 0.5094, 0.537, 0.5094, 0.537, 0.5085, 0.5261, 0.5261, 0.5215, 0.5278, 0.5325, 0.5278, 0.5325, 0.5261, 0.5215, 0.5416, 0.5166, 0.5444, 0.5272, 0.5444, 0.5272, 0.5416, 0.5166, 0.554, 0.5114, 0.5583, 0.5218, 0.4899, 0.5282, 0.4896, 0.5166, 0.508, 0.5145, 0.5085, 0.5261, 0.5085, 0.5261, 0.508, 0.5145, 0.5252, 0.5102, 0.5261, 0.5215, 0.5261, 0.5215, 0.5252, 0.5102, 0.5399, 0.5064, 0.5416, 0.5166, 0.5416, 0.5166, 0.5399, 0.5064, 0.5496, 0.5047, 0.554, 0.5114, 0.4909, 0.5595, 0.5106, 0.558, 0.5104, 0.5688, 0.4914, 0.57, 0.4914, 0.57, 0.5104, 0.5688, 0.5098, 0.5783, 0.492, 0.5796, 0.492, 0.5796, 0.5098, 0.5783, 0.5092, 0.5852, 0.4925, 0.5865, 0.4925, 0.5865, 0.5092, 0.5852, 0.5089, 0.5892, 0.4929, 0.5906, 0.5106, 0.558, 0.5295, 0.5549, 0.5285, 0.5661, 0.5104, 0.5688, 0.5104, 0.5688, 0.5285, 0.5661, 0.5267, 0.5754, 0.5098, 0.5783, 0.5098, 0.5783, 0.5267, 0.5754, 0.5249, 0.5821, 0.5092, 0.5852, 0.5092, 0.5852, 0.5249, 0.5821, 0.5238, 0.586, 0.5089, 0.5892, 0.5295, 0.5549, 0.5466, 0.5513, 0.5449, 0.5623, 0.5285, 0.5661, 0.5285, 0.5661, 0.5449, 0.5623, 0.542, 0.5713, 0.5267, 0.5754, 0.5267, 0.5754, 0.542, 0.5713, 0.5386, 0.5778, 0.5249, 0.5821, 0.5249, 0.5821, 0.5386, 0.5778, 0.5366, 0.5816, 0.5238, 0.586, 0.5466, 0.5513, 0.5609, 0.5466, 0.5587, 0.5576, 0.5449, 0.5623, 0.5449, 0.5623, 0.5587, 0.5576, 0.5547, 0.5666, 0.542, 0.5713, 0.542, 0.5713, 0.5547, 0.5666, 0.5497, 0.5734, 0.5386, 0.5778, 0.5386, 0.5778, 0.5497, 0.5734, 0.5452, 0.5773, 0.5366, 0.5816, 0.4939, 0.58, 0.494, 0.5725, 0.4777, 0.572, 0.4772, 0.5794, 0.4772, 0.5794, 0.4777, 0.572, 0.4619, 0.5699, 0.461, 0.577, 0.461, 0.577, 0.4619, 0.5699, 0.4471, 0.566, 0.4458, 0.5728, 0.4458, 0.5728, 0.4471, 0.566, 0.4337, 0.5601, 0.4321, 0.5667, 0.494, 0.5725, 0.4939, 0.5636, 0.4784, 0.5633, 0.4777, 0.572, 0.4777, 0.572, 0.4784, 0.5633, 0.4633, 0.5616, 0.4619, 0.5699, 0.4619, 0.5699, 0.4633, 0.5616, 0.4492, 0.5582, 0.4471, 0.566, 0.4471, 0.566, 0.4492, 0.5582, 0.4368, 0.5529, 0.4337, 0.5601, 0.4939, 0.5636, 0.4938, 0.5536, 0.4788, 0.5534, 0.4784, 0.5633, 0.4784, 0.5633, 0.4788, 0.5534, 0.4645, 0.5522, 0.4633, 0.5616, 0.4633, 0.5616, 0.4645, 0.5522, 0.4517, 0.55, 0.4492, 0.5582, 0.4492, 0.5582, 0.4517, 0.55, 0.4408, 0.5457, 0.4368, 0.5529, 0.4938, 0.5536, 0.4937, 0.5425, 0.4789, 0.5425, 0.4788, 0.5534, 0.4788, 0.5534, 0.4789, 0.5425, 0.465, 0.542, 0.4645, 0.5522, 0.4645, 0.5522, 0.465, 0.542, 0.4528, 0.5411, 0.4517, 0.55, 0.4517, 0.55, 0.4528, 0.5411, 0.4445, 0.5401, 0.4408, 0.5457, 0.4939, 0.58, 0.4772, 0.5794, 0.4772, 0.5851, 0.4938, 0.5858, 0.4938, 0.5858, 0.4772, 0.5851, 0.4773, 0.589, 0.4936, 0.5898, 0.4936, 0.5898, 0.4773, 0.589, 0.4773, 0.5906, 0.4933, 0.5915, 0.4933, 0.5915, 0.4773, 0.5906, 0.4769, 0.5897, 0.4929, 0.5906, 0.4772, 0.5794, 0.461, 0.577, 0.461, 0.5825, 0.4772, 0.5851, 0.4772, 0.5851, 0.461, 0.5825, 0.4616, 0.5863, 0.4773, 0.589, 0.4773, 0.589, 0.4616, 0.5863, 0.4622, 0.5879, 0.4773, 0.5906, 0.4773, 0.5906, 0.4622, 0.5879, 0.462, 0.5871, 0.4769, 0.5897, 0.461, 0.577, 0.4458, 0.5728, 0.4459, 0.5782, 0.461, 0.5825, 0.461, 0.5825, 0.4459, 0.5782, 0.447, 0.5819, 0.4616, 0.5863, 0.4616, 0.5863, 0.447, 0.5819, 0.4487, 0.5837, 0.4622, 0.5879, 0.4622, 0.5879, 0.4487, 0.5837, 0.4491, 0.5831, 0.462, 0.5871, 0.4458, 0.5728, 0.4321, 0.5667, 0.4323, 0.572, 0.4459, 0.5782, 0.4459, 0.5782, 0.4323, 0.572, 0.4341, 0.5759, 0.447, 0.5819, 0.447, 0.5819, 0.4341, 0.5759, 0.4372, 0.5783, 0.4487, 0.5837, 0.4487, 0.5837, 0.4372, 0.5783, 0.4405, 0.5791, 0.4491, 0.5831, 0.4939, 0.58, 0.4938, 0.5858, 0.5104, 0.5845, 0.5106, 0.5788, 0.5106, 0.5788, 0.5104, 0.5845, 0.5264, 0.5814, 0.5267, 0.5758, 0.5267, 0.5758, 0.5264, 0.5814, 0.5412, 0.5765, 0.5416, 0.5711, 0.5416, 0.5711, 0.5412, 0.5765, 0.5544, 0.5698, 0.5549, 0.5645, 0.4938, 0.5858, 0.4936, 0.5898, 0.5098, 0.5884, 0.5104, 0.5845, 0.5104, 0.5845, 0.5098, 0.5884, 0.5254, 0.5852, 0.5264, 0.5814, 0.5264, 0.5814, 0.5254, 0.5852, 0.5397, 0.5803, 0.5412, 0.5765, 0.5412, 0.5765, 0.5397, 0.5803, 0.5523, 0.5739, 0.5544, 0.5698, 0.4936, 0.5898, 0.4933, 0.5915, 0.5092, 0.5901, 0.5098, 0.5884, 0.5098, 0.5884, 0.5092, 0.5901, 0.5243, 0.5869, 0.5254, 0.5852, 0.5254, 0.5852, 0.5243, 0.5869, 0.5376, 0.5822, 0.5397, 0.5803, 0.5397, 0.5803, 0.5376, 0.5822, 0.5488, 0.5764, 0.5523, 0.5739, 0.4933, 0.5915, 0.4929, 0.5906, 0.5089, 0.5892, 0.5092, 0.5901, 0.5092, 0.5901, 0.5089, 0.5892, 0.5238, 0.586, 0.5243, 0.5869, 0.5243, 0.5869, 0.5238, 0.586, 0.5366, 0.5816, 0.5376, 0.5822, 0.5376, 0.5822, 0.5366, 0.5816, 0.5452, 0.5773, 0.5488, 0.5764, 0.4939, 0.58, 0.5106, 0.5788, 0.5102, 0.5714, 0.494, 0.5725, 0.494, 0.5725, 0.5102, 0.5714, 0.5095, 0.5627, 0.4939, 0.5636, 0.4939, 0.5636, 0.5095, 0.5627, 0.5088, 0.5529, 0.4938, 0.5536, 0.4938, 0.5536, 0.5088, 0.5529, 0.5084, 0.542, 0.4937, 0.5425, 0.5106, 0.5788, 0.5267, 0.5758, 0.5258, 0.5688, 0.5102, 0.5714, 0.5102, 0.5714, 0.5258, 0.5688, 0.5245, 0.5605, 0.5095, 0.5627, 0.5095, 0.5627, 0.5245, 0.5605, 0.523, 0.5511, 0.5088, 0.5529, 0.5088, 0.5529, 0.523, 0.5511, 0.5222, 0.5409, 0.5084, 0.542, 0.5267, 0.5758, 0.5416, 0.5711, 0.5404, 0.5643, 0.5258, 0.5688, 0.5258, 0.5688, 0.5404, 0.5643, 0.5382, 0.5566, 0.5245, 0.5605, 0.5245, 0.5605, 0.5382, 0.5566, 0.5356, 0.5484, 0.523, 0.5511, 0.523, 0.5511, 0.5356, 0.5484, 0.5342, 0.5395, 0.5222, 0.5409, 0.5416, 0.5711, 0.5549, 0.5645, 0.5534, 0.5579, 0.5404, 0.5643, 0.5404, 0.5643, 0.5534, 0.5579, 0.5503, 0.5507, 0.5382, 0.5566, 0.5382, 0.5566, 0.5503, 0.5507, 0.5462, 0.5437, 0.5356, 0.5484, 0.5356, 0.5484, 0.5462, 0.5437, 0.5424, 0.5382, 0.5342, 0.5395, 0.5834, 0.5209, 0.5809, 0.5143, 0.5779, 0.527, 0.5803, 0.5337, 0.5803, 0.5337, 0.5779, 0.527, 0.5722, 0.5388, 0.5744, 0.5454, 0.5744, 0.5454, 0.5722, 0.5388, 0.564, 0.5492, 0.5659, 0.5558, 0.5659, 0.5558, 0.564, 0.5492, 0.5534, 0.5579, 0.5549, 0.5645, 0.5809, 0.5143, 0.5753, 0.5082, 0.5727, 0.5205, 0.5779, 0.527, 0.5779, 0.527, 0.5727, 0.5205, 0.5675, 0.5321, 0.5722, 0.5388, 0.5722, 0.5388, 0.5675, 0.5321, 0.56, 0.5424, 0.564, 0.5492, 0.564, 0.5492, 0.56, 0.5424, 0.5503, 0.5507, 0.5534, 0.5579, 0.5753, 0.5082, 0.567, 0.5028, 0.5647, 0.5147, 0.5727, 0.5205, 0.5727, 0.5205, 0.5647, 0.5147, 0.5603, 0.526, 0.5675, 0.5321, 0.5675, 0.5321, 0.5603, 0.526, 0.5543, 0.536, 0.56, 0.5424, 0.56, 0.5424, 0.5543, 0.536, 0.5462, 0.5437, 0.5503, 0.5507, 0.567, 0.5028, 0.5559, 0.4983, 0.554, 0.5101, 0.5647, 0.5147, 0.5647, 0.5147, 0.554, 0.5101, 0.5507, 0.5214, 0.5603, 0.526, 0.5603, 0.526, 0.5507, 0.5214, 0.5463, 0.5313, 0.5543, 0.536, 0.5543, 0.536, 0.5463, 0.5313, 0.5424, 0.5382, 0.5462, 0.5437, 0.5834, 0.5209, 0.5803, 0.5337, 0.5797, 0.5402, 0.5829, 0.5277, 0.5829, 0.5277, 0.5797, 0.5402, 0.576, 0.5464, 0.579, 0.5345, 0.579, 0.5345, 0.576, 0.5464, 0.5691, 0.5522, 0.5717, 0.5409, 0.5717, 0.5409, 0.5691, 0.5522, 0.5587, 0.5576, 0.5609, 0.5466, 0.5803, 0.5337, 0.5744, 0.5454, 0.5738, 0.5515, 0.5797, 0.5402, 0.5797, 0.5402, 0.5738, 0.5515, 0.5704, 0.557, 0.576, 0.5464, 0.576, 0.5464, 0.5704, 0.557, 0.5642, 0.5619, 0.5691, 0.5522, 0.5691, 0.5522, 0.5642, 0.5619, 0.5547, 0.5666, 0.5587, 0.5576, 0.5744, 0.5454, 0.5659, 0.5558, 0.5653, 0.5614, 0.5738, 0.5515, 0.5738, 0.5515, 0.5653, 0.5614, 0.5625, 0.5661, 0.5704, 0.557, 0.5704, 0.557, 0.5625, 0.5661, 0.5575, 0.5698, 0.5642, 0.5619, 0.5642, 0.5619, 0.5575, 0.5698, 0.5497, 0.5734, 0.5547, 0.5666, 0.5659, 0.5558, 0.5549, 0.5645, 0.5544, 0.5698, 0.5653, 0.5614, 0.5653, 0.5614, 0.5544, 0.5698, 0.5523, 0.5739, 0.5625, 0.5661, 0.5625, 0.5661, 0.5523, 0.5739, 0.5488, 0.5764, 0.5575, 0.5698, 0.5575, 0.5698, 0.5488, 0.5764, 0.5452, 0.5773, 0.5497, 0.5734, 0.5834, 0.5209, 0.5829, 0.5277, 0.5829, 0.5145, 0.5835, 0.5076, 0.5835, 0.5076, 0.5829, 0.5145, 0.5795, 0.5012, 0.5801, 0.4943, 0.5801, 0.4943, 0.5795, 0.5012, 0.5725, 0.4886, 0.5732, 0.4816, 0.5732, 0.4816, 0.5725, 0.4886, 0.5616, 0.4787, 0.5622, 0.4713, 0.5829, 0.5277, 0.579, 0.5345, 0.5789, 0.5217, 0.5829, 0.5145, 0.5829, 0.5145, 0.5789, 0.5217, 0.5756, 0.5086, 0.5795, 0.5012, 0.5795, 0.5012, 0.5756, 0.5086, 0.569, 0.4963, 0.5725, 0.4886, 0.5725, 0.4886, 0.569, 0.4963, 0.5587, 0.4876, 0.5616, 0.4787, 0.579, 0.5345, 0.5717, 0.5409, 0.5715, 0.5285, 0.5789, 0.5217, 0.5789, 0.5217, 0.5715, 0.5285, 0.5686, 0.5158, 0.5756, 0.5086, 0.5756, 0.5086, 0.5686, 0.5158, 0.563, 0.5043, 0.569, 0.4963, 0.569, 0.4963, 0.563, 0.5043, 0.5542, 0.497, 0.5587, 0.4876, 0.5717, 0.5409, 0.5609, 0.5466, 0.5607, 0.5343, 0.5715, 0.5285, 0.5715, 0.5285, 0.5607, 0.5343, 0.5583, 0.5218, 0.5686, 0.5158, 0.5686, 0.5158, 0.5583, 0.5218, 0.554, 0.5114, 0.563, 0.5043, 0.563, 0.5043, 0.554, 0.5114, 0.5496, 0.5047, 0.5542, 0.497, 0.5834, 0.5209, 0.5835, 0.5076, 0.5809, 0.5013, 0.5809, 0.5143, 0.5809, 0.5143, 0.5809, 0.5013, 0.5752, 0.4958, 0.5753, 0.5082, 0.5753, 0.5082, 0.5752, 0.4958, 0.5668, 0.491, 0.567, 0.5028, 0.567, 0.5028, 0.5668, 0.491, 0.5557, 0.4869, 0.5559, 0.4983, 0.5835, 0.5076, 0.5801, 0.4943, 0.5776, 0.4885, 0.5809, 0.5013, 0.5809, 0.5013, 0.5776, 0.4885, 0.5722, 0.4838, 0.5752, 0.4958, 0.5752, 0.4958, 0.5722, 0.4838, 0.5642, 0.48, 0.5668, 0.491, 0.5668, 0.491, 0.5642, 0.48, 0.5535, 0.477, 0.5557, 0.4869, 0.5801, 0.4943, 0.5732, 0.4816, 0.5708, 0.4764, 0.5776, 0.4885, 0.5776, 0.4885, 0.5708, 0.4764, 0.566, 0.4727, 0.5722, 0.4838, 0.5722, 0.4838, 0.566, 0.4727, 0.5591, 0.4709, 0.5642, 0.48, 0.5642, 0.48, 0.5591, 0.4709, 0.5499, 0.4701, 0.5535, 0.477, 0.5732, 0.4816, 0.5622, 0.4713, 0.5602, 0.4668, 0.5708, 0.4764, 0.5708, 0.4764, 0.5602, 0.4668, 0.5561, 0.4648, 0.566, 0.4727, 0.566, 0.4727, 0.5561, 0.4648, 0.5509, 0.465, 0.5591, 0.4709, 0.5591, 0.4709, 0.5509, 0.465, 0.5461, 0.4665, 0.5499, 0.4701, 0.4898, 0.4643, 0.4897, 0.4691, 0.5093, 0.4669, 0.4993, 0.4625, 0.4993, 0.4625, 0.5093, 0.4669, 0.5282, 0.4636, 0.5236, 0.4678, 0.5236, 0.4678, 0.5282, 0.4636, 0.5456, 0.4627, 0.5472, 0.4671, 0.5472, 0.4671, 0.5456, 0.4627, 0.5602, 0.4668, 0.5622, 0.4713, 0.4897, 0.4691, 0.49, 0.4668, 0.5085, 0.4648, 0.5093, 0.4669, 0.5093, 0.4669, 0.5085, 0.4648, 0.5263, 0.462, 0.5282, 0.4636, 0.5282, 0.4636, 0.5263, 0.462, 0.5426, 0.4613, 0.5456, 0.4627, 0.5456, 0.4627, 0.5426, 0.4613, 0.5561, 0.4648, 0.5602, 0.4668, 0.49, 0.4668, 0.4904, 0.4675, 0.5078, 0.4658, 0.5085, 0.4648, 0.5085, 0.4648, 0.5078, 0.4658, 0.5244, 0.4633, 0.5263, 0.462, 0.5263, 0.462, 0.5244, 0.4633, 0.539, 0.4625, 0.5426, 0.4613, 0.5426, 0.4613, 0.539, 0.4625, 0.5509, 0.465, 0.5561, 0.4648, 0.4904, 0.4675, 0.4908, 0.4705, 0.5075, 0.469, 0.5078, 0.4658, 0.5078, 0.4658, 0.5075, 0.469, 0.5233, 0.4665, 0.5244, 0.4633, 0.5244, 0.4633, 0.5233, 0.4665, 0.5369, 0.4655, 0.539, 0.4625, 0.539, 0.4625, 0.5369, 0.4655, 0.5461, 0.4665, 0.5509, 0.465, 0.4898, 0.4643, 0.4993, 0.4625, 0.5094, 0.4803, 0.4894, 0.4824, 0.4894, 0.4824, 0.5094, 0.4803, 0.5088, 0.4905, 0.4894, 0.4929, 0.4894, 0.4929, 0.5088, 0.4905, 0.5083, 0.5024, 0.4895, 0.5047, 0.4895, 0.5047, 0.5083, 0.5024, 0.508, 0.5145, 0.4896, 0.5166, 0.4993, 0.4625, 0.5236, 0.4678, 0.5241, 0.469, 0.5094, 0.4803, 0.5094, 0.4803, 0.5241, 0.469, 0.5276, 0.4866, 0.5088, 0.4905, 0.5088, 0.4905, 0.5276, 0.4866, 0.526, 0.4983, 0.5083, 0.5024, 0.5083, 0.5024, 0.526, 0.4983, 0.5252, 0.5102, 0.508, 0.5145, 0.5236, 0.4678, 0.5472, 0.4671, 0.5466, 0.4748, 0.5241, 0.469, 0.5241, 0.469, 0.5466, 0.4748, 0.5445, 0.4848, 0.5276, 0.4866, 0.5276, 0.4866, 0.5445, 0.4848, 0.5416, 0.4956, 0.526, 0.4983, 0.526, 0.4983, 0.5416, 0.4956, 0.5399, 0.5064, 0.5252, 0.5102, 0.5472, 0.4671, 0.5622, 0.4713, 0.5616, 0.4787, 0.5466, 0.4748, 0.5466, 0.4748, 0.5616, 0.4787, 0.5587, 0.4876, 0.5445, 0.4848, 0.5445, 0.4848, 0.5587, 0.4876, 0.5542, 0.497, 0.5416, 0.4956, 0.5416, 0.4956, 0.5542, 0.497, 0.5496, 0.5047, 0.5399, 0.5064, 0.4898, 0.4643, 0.4894, 0.4824, 0.4693, 0.4799, 0.4695, 0.4685, 0.4695, 0.4685, 0.4693, 0.4799, 0.4622, 0.4736, 0.4616, 0.4725, 0.4616, 0.4725, 0.4622, 0.4736, 0.432, 0.4774, 0.4317, 0.4698, 0.4317, 0.4698, 0.432, 0.4774, 0.4176, 0.4819, 0.4172, 0.4747, 0.4894, 0.4824, 0.4894, 0.4929, 0.4698, 0.4913, 0.4693, 0.4799, 0.4693, 0.4799, 0.4698, 0.4913, 0.451, 0.4883, 0.4622, 0.4736, 0.4622, 0.4736, 0.451, 0.4883, 0.4341, 0.4872, 0.432, 0.4774, 0.432, 0.4774, 0.4341, 0.4872, 0.4204, 0.4906, 0.4176, 0.4819, 0.4894, 0.4929, 0.4895, 0.5047, 0.4706, 0.5032, 0.4698, 0.4913, 0.4698, 0.4913, 0.4706, 0.5032, 0.4527, 0.4999, 0.451, 0.4883, 0.451, 0.4883, 0.4527, 0.4999, 0.4372, 0.4978, 0.4341, 0.4872, 0.4341, 0.4872, 0.4372, 0.4978, 0.425, 0.4998, 0.4204, 0.4906, 0.4895, 0.5047, 0.4896, 0.5166, 0.4712, 0.5152, 0.4706, 0.5032, 0.4706, 0.5032, 0.4712, 0.5152, 0.4539, 0.5117, 0.4527, 0.4999, 0.4527, 0.4999, 0.4539, 0.5117, 0.4392, 0.5085, 0.4372, 0.4978, 0.4372, 0.4978, 0.4392, 0.5085, 0.4297, 0.5072, 0.425, 0.4998, 0.4898, 0.4643, 0.4695, 0.4685, 0.4701, 0.4678, 0.4897, 0.4691, 0.4897, 0.4691, 0.4701, 0.4678, 0.4715, 0.4657, 0.49, 0.4668, 0.49, 0.4668, 0.4715, 0.4657, 0.4729, 0.4666, 0.4904, 0.4675, 0.4904, 0.4675, 0.4729, 0.4666, 0.474, 0.4697, 0.4908, 0.4705, 0.4695, 0.4685, 0.4616, 0.4725, 0.451, 0.4654, 0.4701, 0.4678, 0.4701, 0.4678, 0.451, 0.4654, 0.4535, 0.4637, 0.4715, 0.4657, 0.4715, 0.4657, 0.4535, 0.4637, 0.4562, 0.4649, 0.4729, 0.4666, 0.4729, 0.4666, 0.4562, 0.4649, 0.4581, 0.468, 0.474, 0.4697, 0.4616, 0.4725, 0.4317, 0.4698, 0.4337, 0.4653, 0.451, 0.4654, 0.451, 0.4654, 0.4337, 0.4653, 0.4373, 0.4638, 0.4535, 0.4637, 0.4535, 0.4637, 0.4373, 0.4638, 0.4415, 0.4648, 0.4562, 0.4649, 0.4562, 0.4649, 0.4415, 0.4648, 0.4444, 0.4676, 0.4581, 0.468, 0.4317, 0.4698, 0.4172, 0.4747, 0.4197, 0.4701, 0.4337, 0.4653, 0.4337, 0.4653, 0.4197, 0.4701, 0.4242, 0.4679, 0.4373, 0.4638, 0.4373, 0.4638, 0.4242, 0.4679, 0.4299, 0.4678, 0.4415, 0.4648, 0.4415, 0.4648, 0.4299, 0.4678, 0.4352, 0.469, 0.4444, 0.4676, 0.4005, 0.5246, 0.4008, 0.5314, 0.4049, 0.5435, 0.4046, 0.5371, 0.4046, 0.5371, 0.4049, 0.5435, 0.4117, 0.5545, 0.4114, 0.5485, 0.4114, 0.5485, 0.4117, 0.5545, 0.4209, 0.5641, 0.4206, 0.5585, 0.4206, 0.5585, 0.4209, 0.5641, 0.4323, 0.572, 0.4321, 0.5667, 0.4008, 0.5314, 0.4043, 0.5379, 0.4082, 0.5496, 0.4049, 0.5435, 0.4049, 0.5435, 0.4082, 0.5496, 0.4147, 0.5599, 0.4117, 0.5545, 0.4117, 0.5545, 0.4147, 0.5599, 0.4234, 0.5686, 0.4209, 0.5641, 0.4209, 0.5641, 0.4234, 0.5686, 0.4341, 0.5759, 0.4323, 0.572, 0.4043, 0.5379, 0.4112, 0.544, 0.4148, 0.5551, 0.4082, 0.5496, 0.4082, 0.5496, 0.4148, 0.5551, 0.4206, 0.5646, 0.4147, 0.5599, 0.4147, 0.5599, 0.4206, 0.5646, 0.428, 0.5721, 0.4234, 0.5686, 0.4234, 0.5686, 0.428, 0.5721, 0.4372, 0.5783, 0.4341, 0.5759, 0.4112, 0.544, 0.4216, 0.5493, 0.4248, 0.56, 0.4148, 0.5551, 0.4148, 0.5551, 0.4248, 0.56, 0.4297, 0.5689, 0.4206, 0.5646, 0.4206, 0.5646, 0.4297, 0.5689, 0.4354, 0.5754, 0.428, 0.5721, 0.428, 0.5721, 0.4354, 0.5754, 0.4405, 0.5791, 0.4372, 0.5783, 0.4005, 0.5246, 0.4046, 0.5371, 0.4072, 0.5304, 0.4033, 0.518, 0.4033, 0.518, 0.4072, 0.5304, 0.4125, 0.5237, 0.4089, 0.5117, 0.4089, 0.5117, 0.4125, 0.5237, 0.4205, 0.5177, 0.4174, 0.506, 0.4174, 0.506, 0.4205, 0.5177, 0.4312, 0.5127, 0.4285, 0.5011, 0.4046, 0.5371, 0.4114, 0.5485, 0.4137, 0.5418, 0.4072, 0.5304, 0.4072, 0.5304, 0.4137, 0.5418, 0.4185, 0.535, 0.4125, 0.5237, 0.4125, 0.5237, 0.4185, 0.535, 0.4256, 0.5287, 0.4205, 0.5177, 0.4205, 0.5177, 0.4256, 0.5287, 0.4353, 0.5237, 0.4312, 0.5127, 0.4114, 0.5485, 0.4206, 0.5585, 0.4226, 0.5519, 0.4137, 0.5418, 0.4137, 0.5418, 0.4226, 0.5519, 0.4266, 0.5449, 0.4185, 0.535, 0.4185, 0.535, 0.4266, 0.5449, 0.4322, 0.5383, 0.4256, 0.5287, 0.4256, 0.5287, 0.4322, 0.5383, 0.4402, 0.5334, 0.4353, 0.5237, 0.4206, 0.5585, 0.4321, 0.5667, 0.4337, 0.5601, 0.4226, 0.5519, 0.4226, 0.5519, 0.4337, 0.5601, 0.4368, 0.5529, 0.4266, 0.5449, 0.4266, 0.5449, 0.4368, 0.5529, 0.4408, 0.5457, 0.4322, 0.5383, 0.4322, 0.5383, 0.4408, 0.5457, 0.4445, 0.5401, 0.4402, 0.5334, 0.4005, 0.5246, 0.4033, 0.518, 0.4022, 0.5051, 0.3994, 0.5114, 0.3994, 0.5114, 0.4022, 0.5051, 0.4043, 0.4923, 0.4015, 0.4981, 0.4015, 0.4981, 0.4043, 0.4923, 0.41, 0.48, 0.4073, 0.4853, 0.4073, 0.4853, 0.41, 0.48, 0.4197, 0.4701, 0.4172, 0.4747, 0.4033, 0.518, 0.4089, 0.5117, 0.408, 0.4994, 0.4022, 0.5051, 0.4022, 0.5051, 0.408, 0.4994, 0.41, 0.4874, 0.4043, 0.4923, 0.4043, 0.4923, 0.41, 0.4874, 0.4152, 0.4762, 0.41, 0.48, 0.41, 0.48, 0.4152, 0.4762, 0.4242, 0.4679, 0.4197, 0.4701, 0.4089, 0.5117, 0.4174, 0.506, 0.4166, 0.4943, 0.408, 0.4994, 0.408, 0.4994, 0.4166, 0.4943, 0.4182, 0.4832, 0.41, 0.4874, 0.41, 0.4874, 0.4182, 0.4832, 0.4224, 0.474, 0.4152, 0.4762, 0.4152, 0.4762, 0.4224, 0.474, 0.4299, 0.4678, 0.4242, 0.4679, 0.4174, 0.506, 0.4285, 0.5011, 0.4278, 0.4897, 0.4166, 0.4943, 0.4166, 0.4943, 0.4278, 0.4897, 0.429, 0.4798, 0.4182, 0.4832, 0.4182, 0.4832, 0.429, 0.4798, 0.4319, 0.4728, 0.4224, 0.474, 0.4224, 0.474, 0.4319, 0.4728, 0.4352, 0.469, 0.4299, 0.4678, 0.4005, 0.5246, 0.3994, 0.5114, 0.3997, 0.5183, 0.4008, 0.5314, 0.4008, 0.5314, 0.3997, 0.5183, 0.4033, 0.5252, 0.4043, 0.5379, 0.4043, 0.5379, 0.4033, 0.5252, 0.4104, 0.5317, 0.4112, 0.544, 0.4112, 0.544, 0.4104, 0.5317, 0.4209, 0.5371, 0.4216, 0.5493, 0.3994, 0.5114, 0.4015, 0.4981, 0.4019, 0.505, 0.3997, 0.5183, 0.3997, 0.5183, 0.4019, 0.505, 0.4055, 0.5122, 0.4033, 0.5252, 0.4033, 0.5252, 0.4055, 0.5122, 0.4123, 0.519, 0.4104, 0.5317, 0.4104, 0.5317, 0.4123, 0.519, 0.4223, 0.5246, 0.4209, 0.5371, 0.4015, 0.4981, 0.4073, 0.4853, 0.4077, 0.4922, 0.4019, 0.505, 0.4019, 0.505, 0.4077, 0.4922, 0.411, 0.4997, 0.4055, 0.5122, 0.4055, 0.5122, 0.411, 0.4997, 0.4169, 0.5074, 0.4123, 0.519, 0.4123, 0.519, 0.4169, 0.5074, 0.4257, 0.514, 0.4223, 0.5246, 0.4073, 0.4853, 0.4172, 0.4747, 0.4176, 0.4819, 0.4077, 0.4922, 0.4077, 0.4922, 0.4176, 0.4819, 0.4204, 0.4906, 0.411, 0.4997, 0.411, 0.4997, 0.4204, 0.4906, 0.425, 0.4998, 0.4169, 0.5074, 0.4169, 0.5074, 0.425, 0.4998, 0.4297, 0.5072, 0.4257, 0.514])
me_cube.materials.append(mat_material)
me_cube.materials.append(mat_material_002)
me_cube.use_remesh_preserve_volume = False
me_cube.use_remesh_preserve_attributes = False
me_cube.use_mirror_vertex_groups = False
me_cube.update()

# ---- objects
ob_red_kidney_bean = bpy.data.objects.new('red kidney bean', me_cube)
ob_lamp = bpy.data.objects.new('Lamp', light_lamp)
ob_camera = bpy.data.objects.new('Camera', cam_camera)

# ---- transforms, parenting, visibility, modifiers, constraints
ob_red_kidney_bean.location = (0.0, 0.0, 0.0)
ob_red_kidney_bean.scale = (1.0, 1.375, 0.5036)
ob_red_kidney_bean.lock_rotations_4d = False
ob_red_kidney_bean.empty_display_type = 'ARROWS'
ob_red_kidney_bean.lineart.crease_threshold = 0.0
ob_lamp.location = (4.076, 1.005, 5.904)
ob_lamp.rotation_euler = (0.6503, 0.05522, 1.866)
ob_lamp.lock_rotations_4d = False
ob_lamp.empty_display_type = 'ARROWS'
ob_lamp.color = (0.0, 0.0, 0.0, 0.0)
ob_lamp.lineart.crease_threshold = 0.0
ob_camera.location = (-6.01, -3.002, 3.995)
ob_camera.rotation_euler = (1.081, 0.01068, -1.061)
ob_camera.lock_rotations_4d = False
ob_camera.empty_display_type = 'ARROWS'
ob_camera.color = (0.0, 0.0, 0.0, 0.0)
ob_camera.display_type = 'WIRE'
ob_camera.lineart.crease_threshold = 0.0

# ---- collection membership
col_collection_1.objects.link(ob_red_kidney_bean)
col_collection_1.objects.link(ob_lamp)
col_collection_1.objects.link(ob_camera)

# ---- scene / render settings (as saved in the file)
scene.camera = ob_camera
scene.frame_start = 1; scene.frame_end = 250; scene.frame_set(1)
scene.render.engine = 'CYCLES'
scene.render.resolution_percentage = 50
scene.render.dither_intensity = 0.0
scene.cycles.use_denoising = False
scene.cycles.samples = 10
scene.cycles.sampling_pattern = 'TABULATED_SOBOL'
scene.cycles.light_sampling_threshold = 0.0
scene.cycles.use_adaptive_sampling = False
scene.cycles.use_light_tree = False
scene.cycles.blur_glossy = 0.0
scene.cycles.pixel_filter_type = 'GAUSSIAN'
scene.cycles.sample_clamp_indirect = 0.0
scene.view_settings.view_transform = 'Standard'
bpy.context.view_layer.update()
